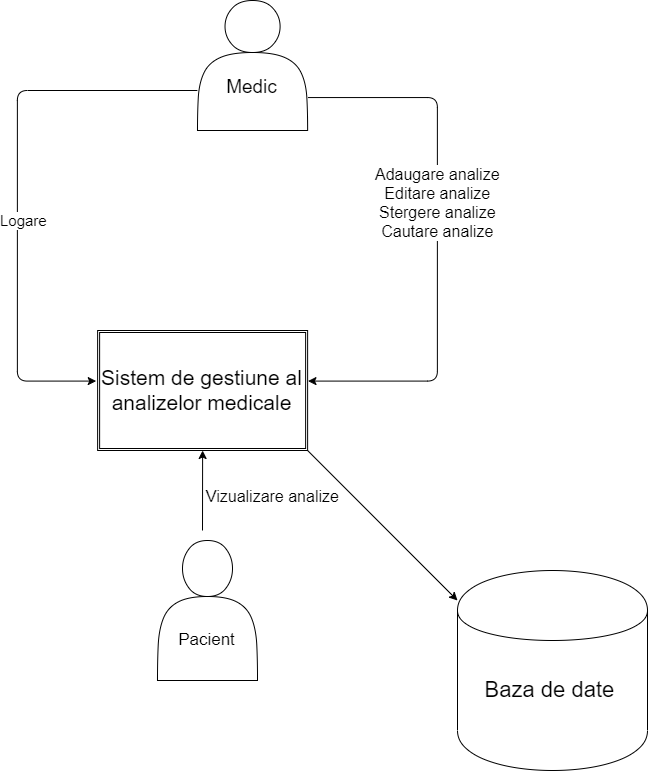

The diagram above was exported from draw.io. Its source (the exported page's mxGraphModel, read from the mxfile embedded in the PNG):
<mxGraphModel dx="1656" dy="880" grid="1" gridSize="10" guides="1" tooltips="1" connect="1" arrows="1" fold="1" page="1" pageScale="1" pageWidth="850" pageHeight="1100" math="0" shadow="0">
  <root>
    <mxCell id="0" />
    <mxCell id="1" parent="0" />
    <mxCell id="rdzHe7ISHDCIFMvfIIVU-1" value="&lt;font style=&quot;font-size: 19px&quot;&gt;&lt;br&gt;&lt;br&gt;Medic&lt;/font&gt;" style="shape=actor;whiteSpace=wrap;html=1;" vertex="1" parent="1">
      <mxGeometry x="310" y="70" width="110.12" height="130" as="geometry" />
    </mxCell>
    <mxCell id="rdzHe7ISHDCIFMvfIIVU-2" value="&lt;font style=&quot;font-size: 21px&quot;&gt;Sistem de gestiune al analizelor medicale&lt;/font&gt;" style="shape=ext;double=1;rounded=0;whiteSpace=wrap;html=1;" vertex="1" parent="1">
      <mxGeometry x="210.12" y="400" width="210" height="120" as="geometry" />
    </mxCell>
    <mxCell id="rdzHe7ISHDCIFMvfIIVU-6" value="" style="edgeStyle=segmentEdgeStyle;endArrow=classic;html=1;exitX=0;exitY=0.692;exitDx=0;exitDy=0;exitPerimeter=0;" edge="1" parent="1" source="rdzHe7ISHDCIFMvfIIVU-1">
      <mxGeometry width="50" height="50" relative="1" as="geometry">
        <mxPoint x="120" y="180" as="sourcePoint" />
        <mxPoint x="209" y="451" as="targetPoint" />
        <Array as="points">
          <mxPoint x="310" y="160" />
          <mxPoint x="130" y="160" />
          <mxPoint x="130" y="451" />
          <mxPoint x="209" y="451" />
        </Array>
      </mxGeometry>
    </mxCell>
    <mxCell id="rdzHe7ISHDCIFMvfIIVU-7" value="&lt;font style=&quot;font-size: 15px&quot;&gt;Logare&lt;/font&gt;" style="text;html=1;align=center;verticalAlign=middle;resizable=0;points=[];labelBackgroundColor=#ffffff;" vertex="1" connectable="0" parent="rdzHe7ISHDCIFMvfIIVU-6">
      <mxGeometry x="0.1242" y="6" relative="1" as="geometry">
        <mxPoint as="offset" />
      </mxGeometry>
    </mxCell>
    <mxCell id="rdzHe7ISHDCIFMvfIIVU-8" value="" style="edgeStyle=segmentEdgeStyle;endArrow=classic;html=1;exitX=1;exitY=0.75;exitDx=0;exitDy=0;" edge="1" parent="1" source="rdzHe7ISHDCIFMvfIIVU-1">
      <mxGeometry width="50" height="50" relative="1" as="geometry">
        <mxPoint x="110" y="590" as="sourcePoint" />
        <mxPoint x="420" y="451" as="targetPoint" />
        <Array as="points">
          <mxPoint x="550" y="167" />
          <mxPoint x="550" y="451" />
        </Array>
      </mxGeometry>
    </mxCell>
    <mxCell id="rdzHe7ISHDCIFMvfIIVU-9" value="&lt;font style=&quot;font-size: 16px&quot;&gt;Adaugare analize&lt;br&gt;Editare analize&lt;br&gt;Stergere analize&lt;br&gt;Cautare analize&lt;/font&gt;" style="text;html=1;align=center;verticalAlign=middle;resizable=0;points=[];labelBackgroundColor=#ffffff;" vertex="1" connectable="0" parent="rdzHe7ISHDCIFMvfIIVU-8">
      <mxGeometry x="0.0041" y="-38" relative="1" as="geometry">
        <mxPoint x="38" y="-38" as="offset" />
      </mxGeometry>
    </mxCell>
    <mxCell id="rdzHe7ISHDCIFMvfIIVU-10" value="&lt;font style=&quot;font-size: 17px&quot;&gt;&lt;br&gt;&lt;br&gt;&lt;br&gt;Pacient&lt;/font&gt;" style="shape=actor;whiteSpace=wrap;html=1;" vertex="1" parent="1">
      <mxGeometry x="270" y="610" width="100" height="140" as="geometry" />
    </mxCell>
    <mxCell id="rdzHe7ISHDCIFMvfIIVU-11" value="" style="endArrow=classic;html=1;entryX=0.5;entryY=1;entryDx=0;entryDy=0;" edge="1" parent="1" target="rdzHe7ISHDCIFMvfIIVU-2">
      <mxGeometry width="50" height="50" relative="1" as="geometry">
        <mxPoint x="315" y="600" as="sourcePoint" />
        <mxPoint x="160" y="770" as="targetPoint" />
      </mxGeometry>
    </mxCell>
    <mxCell id="rdzHe7ISHDCIFMvfIIVU-12" value="&lt;font style=&quot;font-size: 16px&quot;&gt;&amp;nbsp; &amp;nbsp; &amp;nbsp; &amp;nbsp; &amp;nbsp; &amp;nbsp; &amp;nbsp;Vizualizare analize&lt;/font&gt;" style="text;html=1;align=center;verticalAlign=middle;resizable=0;points=[];autosize=1;" vertex="1" parent="1">
      <mxGeometry x="251" y="555" width="210" height="20" as="geometry" />
    </mxCell>
    <mxCell id="rdzHe7ISHDCIFMvfIIVU-13" value="" style="endArrow=classic;html=1;exitX=1;exitY=1;exitDx=0;exitDy=0;" edge="1" parent="1" source="rdzHe7ISHDCIFMvfIIVU-2">
      <mxGeometry width="50" height="50" relative="1" as="geometry">
        <mxPoint x="110" y="820" as="sourcePoint" />
        <mxPoint x="570" y="670" as="targetPoint" />
      </mxGeometry>
    </mxCell>
    <mxCell id="rdzHe7ISHDCIFMvfIIVU-16" value="&lt;font style=&quot;font-size: 22px&quot;&gt;Baza de date&amp;nbsp;&lt;/font&gt;" style="shape=cylinder;whiteSpace=wrap;html=1;boundedLbl=1;backgroundOutline=1;" vertex="1" parent="1">
      <mxGeometry x="570" y="640" width="190" height="200" as="geometry" />
    </mxCell>
  </root>
</mxGraphModel>